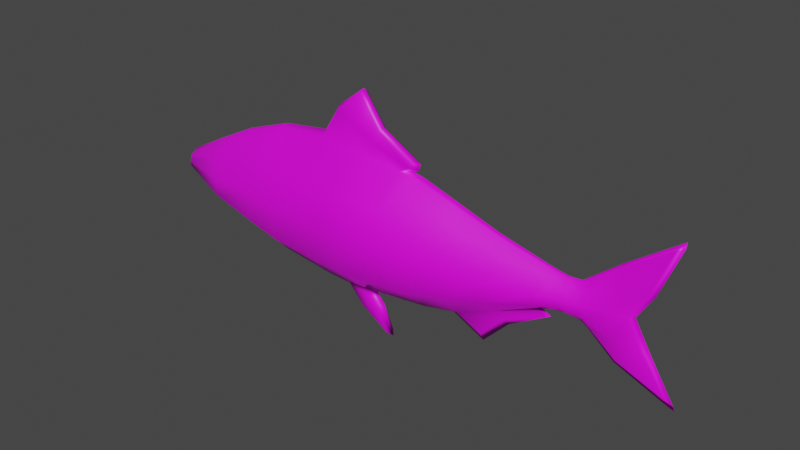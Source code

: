 # Source: fish1.blend  (saved by Blender 2.91.10; exported with 4.5.12 LTS)
import bpy
from mathutils import Matrix  # noqa: F401  (used for matrix-valued properties, if any)

bpy.ops.wm.read_factory_settings(use_empty=True)
scene = bpy.context.scene
scene.name = 'Scene'

# ---- collections
col_collection = bpy.data.collections.new('Collection'); scene.collection.children.link(col_collection)

# ---- images (referenced by path relative to the original .blend; pixels are not part of the script)
import os
ASSET_DIR = os.environ.get("B2B_ASSET_DIR", "")  # directory of the original .blend (textures are referenced by path, not embedded)
HERE = os.path.dirname(os.path.abspath(__file__))  # packed textures are extracted next to this script under _unpacked/

def load_image(name, relpath, width, height, colorspace="sRGB"):
    """Load a texture the original file referenced (path relative to the .blend, or extracted next to this script)."""
    p = next((c for c in (os.path.join(HERE, relpath), os.path.join(ASSET_DIR, relpath)) if relpath and os.path.exists(c)), "")
    if p:
        img = bpy.data.images.load(p, check_existing=True)
        img.name = name
    else:  # same state as the original file: an image datablock whose file is absent (Cycles renders it pink)
        img = bpy.data.images.new(name, width, height)
        img.source = "FILE"
        img.filepath = "//" + (relpath or name)
    img.colorspace_settings.name = colorspace
    return img
img_fish1 = load_image('fish1', 'textures/fish1.png', 1024, 1024, 'sRGB')

# ---- materials (node trees are filled in below, after node groups)
mat_fish1 = bpy.data.materials.new('fish1')
mat_fish1.use_transparent_shadow = False

# ---- material node trees
mat_fish1.use_nodes = True; mat_fish1.node_tree.nodes.clear()
_N = mat_fish1.node_tree.nodes; _L = mat_fish1.node_tree.links
n0 = _N.new('ShaderNodeBsdfPrincipled'); n0.name = 'Principled BSDF'; n0.location = (10, 300)
n0.distribution = 'GGX'
n0.subsurface_method = 'BURLEY'
n0.inputs[3].default_value = 1.45
n0.inputs[27].default_value = (0.0, 0.0, 0.0, 1.0)
n0.inputs[28].default_value = 1.0
n1 = _N.new('ShaderNodeOutputMaterial'); n1.name = 'Material Output'; n1.location = (300, 300)
n2 = _N.new('ShaderNodeTexImage'); n2.name = 'Image Texture'; n2.location = (-280, 280)
n2.image = img_fish1
_L.new(n0.outputs[0], n1.inputs[0])
_L.new(n2.outputs[0], n0.inputs[0])
n1.is_active_output = True

# ---- world
world_world = bpy.data.worlds.new('World'); scene.world = world_world
world_world.use_nodes = True; world_world.node_tree.nodes.clear()
_N = world_world.node_tree.nodes; _L = world_world.node_tree.links
n0 = _N.new('ShaderNodeOutputWorld'); n0.name = 'World Output'; n0.location = (300, 300)
n1 = _N.new('ShaderNodeBackground'); n1.name = 'Background'; n1.location = (10, 300)
n1.inputs[0].default_value = (0.05088, 0.05088, 0.05088, 1.0)
_L.new(n1.outputs[0], n0.inputs[0])
n0.is_active_output = True
world_world.color = (0.05088, 0.05088, 0.05088)
world_world.use_sun_shadow = False
world_world.sun_shadow_jitter_overblur = 0.0

# ---- meshes
me_fish1 = bpy.data.meshes.new('fish1')
me_fish1.from_pydata([(0.0, -0.4842, 3.745), (0.0, -0.4985, 3.181), (0.1981, -0.303, 3.77), (0.3151, -0.3054, 3.202), (0.1526, 0.06482, 3.77), (0.1877, 0.08618, 3.202), (0.0, 0.2454, 3.745), (0.0, 0.2783, 3.181), (0.4756, -0.5966, 2.125), (0.3482, 0.1695, 2.125), (0.0, 0.5466, 2.113), (0.0, -1.471, 0.5472), (0.7273, -0.843, 0.5466), (0.5999, 0.4348, 0.5466), (0.0, 1.064, 0.5472), (0.0, -1.597, -0.5599), (0.8166, -0.8814, -0.7009), (0.6892, 0.5865, -0.7009), (0.0, -1.631, -1.665), (0.7392, -0.8859, -1.684), (0.6118, 0.6289, -1.684), (0.0, 1.381, -1.742), (0.0, -1.197, -3.924), (0.6314, -0.714, -3.347), (0.504, 0.4192, -3.394), (0.0, 0.8827, -3.746), (0.0, -0.9223, -4.552), (0.4933, -0.5569, -4.377), (0.3659, 0.1486, -4.377), (0.0, 0.4772, -4.552), (0.0, -0.4207, -5.367), (0.2208, -0.3088, -5.417), (0.1752, -0.0806, -5.417), (0.0, 0.03188, -5.367), (0.0, -0.569, 3.895), (0.1512, -0.3363, 3.922), (0.1057, 0.1359, 3.922), (0.0, 0.3677, 3.895), (0.0, -1.009, 4.419), (0.0853, -0.5627, 4.385), (0.03977, 0.3057, 4.394), (0.0, 0.7887, 4.419), (0.0, -0.06237, 4.716), (0.0, 1.482, 5.394), (0.0, 0.4096, 5.008), (0.0, -0.5533, 4.999), (0.3151, -0.1096, 3.202), (0.1981, -0.1191, 3.77), (0.4756, -0.2136, 2.125), (0.7273, -0.2041, 0.5466), (0.8166, -0.1474, -0.7009), (0.7392, -0.1285, -1.684), (0.6314, -0.1852, -3.29), (0.4933, -0.2419, -4.302), (0.2208, -0.1947, -5.417), (0.1512, -0.1002, 3.922), (0.0853, -0.1096, 4.224), (0.0, -1.459, 5.535), (0.0, -0.1944, -5.524), (0.0, 1.358, 5.219), (0.03977, 0.391, 4.898), (0.0853, -0.555, 4.889), (0.0, -1.378, 5.334), (0.0853, -0.07087, 4.627), (0.6445, 0.5106, -0.0771), (0.0, 1.11, 0.2875), (0.7719, -0.8622, -0.0771), (0.0, -1.537, -0.07141), (0.7719, -0.1758, -0.0771), (0.02283, -0.4657, 3.77), (0.03631, -0.4787, 3.202), (0.02283, 0.2275, 3.77), (0.03631, 0.2594, 3.202), (0.05481, -0.9355, 2.125), (0.05481, 0.5083, 2.125), (0.08382, -1.408, 0.5466), (0.08382, 1.0, 0.5466), (0.09411, -1.539, -0.7875), (0.1724, 1.236, -0.7009), (0.0852, -1.566, -1.684), (0.1666, 1.311, -1.684), (0.07276, -1.155, -3.891), (0.07276, 0.8389, -3.75), (0.05685, -0.8903, -4.569), (0.05685, 0.4496, -4.569), (0.02544, -0.4106, -5.417), (0.02544, 0.02266, -5.417), (0.01743, -0.5452, 3.922), (0.01743, 0.3448, 3.922), (0.009831, -0.9636, 4.443), (0.009831, 0.74, 4.444), (0.0, 1.371, 5.385), (0.0, -1.364, 5.509), (0.009831, -1.292, 5.318), (0.009831, 1.257, 5.216), (0.02544, -0.194, -5.557), (0.08896, -1.47, -0.0771), (0.1178, 1.094, 0.0432), (0.0, 1.769, -0.3932), (0.0, 2.381, -0.8213), (0.0, 1.288, 0.449), (0.09411, 1.701, -0.4016), (0.0852, 2.315, -0.8332), (0.08896, 1.291, 0.3324), (0.08256, 1.205, 0.2298), (0.0, 1.175, 0.4215), (0.1004, 1.461, -0.5531), (0.09004, 1.853, -1.371), (0.0, 1.941, -1.399), (0.5799, 0.5633, -2.583), (0.0, 1.236, -2.749), (0.7073, -0.8408, -2.556), (0.0, -1.489, -2.875), (0.7073, -0.1602, -2.524), (0.06176, -1.433, -2.864), (0.1027, 1.176, -2.72), (0.6505, 0.6077, -1.192), (0.7779, -0.8837, -1.192), (0.0, -1.633, -1.24), (0.7779, -0.138, -1.192), (0.08268, -1.591, -1.177), (0.1695, 1.267, -1.192), (0.0, 2.075, -0.6072), (0.08965, 2.008, -0.6174), (0.0952, 1.657, -0.962), (0.0, -1.826, -0.374), (0.09411, -1.821, -0.4964), (0.0, -2.4, -0.168), (0.08965, -2.333, -0.2533), (0.0, -2.028, -0.8451), (0.0, -1.695, -0.4734), (0.09882, -1.68, -0.6426), (0.09393, -1.949, -0.8572), (0.4918, 0.3208, 1.225), (0.0, 0.8415, 1.22), (0.6192, -0.7372, 1.225), (0.0, -1.326, 1.235), (0.6192, -0.2082, 1.225), (0.07136, -1.25, 1.345), (0.07136, 0.7888, 1.225), (0.2082, 0.09681, 3.065), (0.0, 0.3126, 3.045), (0.3356, -0.3426, 3.065), (0.0, -0.5591, 3.045), (0.3356, -0.1229, 3.065), (0.03867, -0.5528, 2.957), (0.03867, 0.2912, 3.065), (0.0, -1.114, 2.402), (0.05481, -1.046, 2.296), (0.0, -1.649, 1.885), (0.07136, -1.493, 1.87), (0.0, -0.6339, 3.221), (0.03867, -0.6663, 3.142), (0.0, -0.4549, 3.463), (0.242, -0.2858, 3.486), (0.1639, 0.05713, 3.486), (0.0, 0.2254, 3.463), (0.242, -0.1144, 3.486), (0.03698, 0.2088, 3.486), (0.03698, -0.4375, 3.486)], [], [(159, 69, 0, 153), (157, 47, 2, 154), (158, 71, 4, 155), (146, 140, 9, 74), (144, 142, 8, 48), (136, 138, 150, 149), (139, 133, 13, 76), (137, 135, 12, 49), (138, 136, 11, 75), (97, 64, 17, 78), (68, 66, 16, 50), (96, 67, 15, 77), (121, 116, 20, 80), (119, 117, 19, 51), (120, 118, 18, 79), (115, 109, 24, 82), (113, 111, 23, 52), (114, 112, 22, 81), (82, 24, 28, 84), (52, 23, 27, 53), (81, 22, 26, 83), (84, 28, 32, 86), (53, 27, 31, 54), (83, 26, 30, 85), (47, 4, 36, 55), (71, 6, 37, 88), (69, 2, 35, 87), (55, 36, 40, 56), (88, 37, 41, 90), (87, 35, 39, 89), (63, 60, 44, 42), (61, 63, 42, 45), (94, 59, 43, 91), (93, 61, 45, 92), (35, 55, 56, 39), (2, 47, 55, 35), (28, 53, 54, 32), (24, 52, 53, 28), (109, 113, 52, 24), (116, 119, 51, 20), (64, 68, 50, 17), (133, 137, 49, 13), (140, 144, 48, 9), (155, 4, 47, 157), (89, 39, 61, 93), (90, 41, 59, 94), (39, 56, 63, 61), (56, 40, 60, 63), (86, 32, 54, 95), (85, 95, 54, 31), (13, 49, 68, 64), (75, 11, 67, 96), (49, 12, 66, 68), (76, 13, 64, 97), (14, 76, 97, 65), (12, 75, 96, 66), (30, 58, 95, 85), (33, 86, 95, 58), (40, 90, 94, 60), (38, 89, 93, 62), (62, 93, 92, 57), (60, 94, 91, 44), (34, 87, 89, 38), (36, 88, 90, 40), (0, 69, 87, 34), (4, 71, 88, 36), (27, 83, 85, 31), (29, 84, 86, 33), (23, 81, 83, 27), (25, 82, 84, 29), (111, 114, 81, 23), (110, 115, 82, 25), (117, 120, 79, 19), (104, 106, 101, 103), (66, 96, 77, 16), (105, 104, 103, 100), (135, 138, 75, 12), (134, 139, 76, 14), (142, 145, 73, 8), (141, 146, 74, 10), (156, 6, 71, 158), (154, 2, 69, 159), (122, 123, 102, 99), (100, 103, 101, 98), (124, 107, 102, 123), (107, 108, 99, 102), (80, 21, 108, 107), (121, 80, 107, 124), (65, 97, 104, 105), (97, 78, 106, 104), (21, 80, 115, 110), (19, 79, 114, 111), (20, 51, 113, 109), (79, 18, 112, 114), (51, 19, 111, 113), (80, 20, 109, 115), (78, 121, 124, 106), (106, 124, 123, 101), (98, 101, 123, 122), (16, 77, 120, 117), (17, 50, 119, 116), (131, 130, 125, 126), (50, 16, 117, 119), (78, 17, 116, 121), (126, 125, 127, 128), (132, 131, 126, 128), (129, 132, 128, 127), (118, 120, 132, 129), (120, 77, 131, 132), (77, 15, 130, 131), (10, 74, 139, 134), (8, 73, 138, 135), (9, 48, 137, 133), (145, 143, 151, 152), (48, 8, 135, 137), (74, 9, 133, 139), (7, 72, 146, 141), (3, 70, 145, 142), (5, 46, 144, 140), (70, 1, 143, 145), (46, 3, 142, 144), (72, 5, 140, 146), (152, 151, 147, 148), (148, 147, 149, 150), (73, 145, 152, 148), (138, 73, 148, 150), (3, 154, 159, 70), (7, 156, 158, 72), (5, 155, 157, 46), (72, 158, 155, 5), (46, 157, 154, 3), (70, 159, 153, 1)])
me_fish1.polygons.foreach_set('use_smooth', [True] * 132)
_uv = me_fish1.uv_layers.new(name='UVMap')
_uv.uv.foreach_set('vector', [0.5022, 0.7321, 0.4932, 0.7578, 0.4911, 0.7547, 0.4989, 0.7291, 0.5422, 0.7436, 0.5318, 0.7695, 0.5153, 0.7633, 0.5264, 0.7376, 0.576, 0.7598, 0.5663, 0.7854, 0.5483, 0.7769, 0.5588, 0.7515, 0.5986, 0.7266, 0.5774, 0.7157, 0.6157, 0.6366, 0.6519, 0.6559, 0.5563, 0.7053, 0.5377, 0.6974, 0.5499, 0.6083, 0.5821, 0.6214, 0.9528, 0.7565, 0.9574, 0.7714, 0.9153, 0.8112, 0.8984, 0.8061, 0.7071, 0.59, 0.6571, 0.5638, 0.6868, 0.5102, 0.7474, 0.5399, 0.6125, 0.5451, 0.5687, 0.5278, 0.5836, 0.4693, 0.6344, 0.4893, 0.5008, 0.5217, 0.4943, 0.5096, 0.5023, 0.4464, 0.5115, 0.4489, 0.7715, 0.5, 0.7121, 0.4617, 0.7358, 0.4127, 0.8041, 0.4391, 0.6558, 0.4399, 0.601, 0.4189, 0.6189, 0.3694, 0.6767, 0.3908, 0.5248, 0.3941, 0.515, 0.3916, 0.526, 0.3482, 0.5422, 0.3317, 0.8215, 0.3979, 0.7532, 0.3742, 0.7699, 0.335, 0.8385, 0.3567, 0.6923, 0.352, 0.6327, 0.3298, 0.6472, 0.2901, 0.7078, 0.3129, 0.5516, 0.2977, 0.5464, 0.2891, 0.5622, 0.2543, 0.5716, 0.2569, 0.8564, 0.2663, 0.7893, 0.2612, 0.8005, 0.1935, 0.8554, 0.1729, 0.7297, 0.2457, 0.6778, 0.2229, 0.7114, 0.1657, 0.7499, 0.1858, 0.623, 0.165, 0.6169, 0.1607, 0.6791, 0.08818, 0.6832, 0.09479, 0.8554, 0.1729, 0.8005, 0.1935, 0.805, 0.1133, 0.8405, 0.1004, 0.7499, 0.1858, 0.7114, 0.1657, 0.755, 0.09708, 0.7738, 0.1109, 0.6832, 0.09479, 0.6791, 0.08818, 0.7266, 0.05262, 0.7307, 0.05575, 0.8405, 0.1004, 0.805, 0.1133, 0.8041, 0.05092, 0.8116, 0.04767, 0.7738, 0.1109, 0.755, 0.09708, 0.7934, 0.04809, 0.7983, 0.05049, 0.7307, 0.05575, 0.7266, 0.05262, 0.7881, 0.03719, 0.7906, 0.03886, 0.5318, 0.7695, 0.5483, 0.7769, 0.5494, 0.7935, 0.5281, 0.7844, 0.5663, 0.7854, 0.5698, 0.7842, 0.5722, 0.8022, 0.5687, 0.8034, 0.4932, 0.7578, 0.5153, 0.7633, 0.5066, 0.7763, 0.4834, 0.7705, 0.5281, 0.7844, 0.5494, 0.7935, 0.5455, 0.8411, 0.5172, 0.8112, 0.5687, 0.8034, 0.5722, 0.8022, 0.5839, 0.8636, 0.5788, 0.8636, 0.4834, 0.7705, 0.5066, 0.7763, 0.4736, 0.813, 0.4358, 0.8106, 0.8806, 0.535, 0.9079, 0.487, 0.9197, 0.4848, 0.8933, 0.5346, 0.9003, 0.5875, 0.8806, 0.535, 0.8933, 0.5346, 0.9143, 0.5878, 0.9382, 0.3995, 0.9383, 0.3894, 0.9555, 0.3766, 0.9548, 0.3878, 0.936, 0.6656, 0.9003, 0.5875, 0.9143, 0.5878, 0.9541, 0.6752, 0.5066, 0.7763, 0.5281, 0.7844, 0.5172, 0.8112, 0.4736, 0.813, 0.5153, 0.7633, 0.5318, 0.7695, 0.5281, 0.7844, 0.5066, 0.7763, 0.805, 0.1133, 0.7738, 0.1109, 0.7983, 0.05049, 0.8041, 0.05092, 0.8005, 0.1935, 0.7499, 0.1858, 0.7738, 0.1109, 0.805, 0.1133, 0.7893, 0.2612, 0.7297, 0.2457, 0.7499, 0.1858, 0.8005, 0.1935, 0.7532, 0.3742, 0.6923, 0.352, 0.7078, 0.3129, 0.7699, 0.335, 0.7121, 0.4617, 0.6558, 0.4399, 0.6767, 0.3908, 0.7358, 0.4127, 0.6571, 0.5638, 0.6125, 0.5451, 0.6344, 0.4893, 0.6868, 0.5102, 0.5774, 0.7157, 0.5563, 0.7053, 0.5821, 0.6214, 0.6157, 0.6366, 0.5588, 0.7515, 0.5483, 0.7769, 0.5318, 0.7695, 0.5422, 0.7436, 0.8521, 0.6236, 0.8508, 0.5826, 0.9003, 0.5875, 0.936, 0.6656, 0.8622, 0.4524, 0.8596, 0.4475, 0.9383, 0.3894, 0.9382, 0.3995, 0.8508, 0.5826, 0.8391, 0.5364, 0.8806, 0.535, 0.9003, 0.5875, 0.8391, 0.5364, 0.8576, 0.4956, 0.9079, 0.487, 0.8806, 0.535, 0.8116, 0.04767, 0.8041, 0.05092, 0.7983, 0.05049, 0.8024, 0.04072, 0.7906, 0.03886, 0.8024, 0.04072, 0.7983, 0.05049, 0.7934, 0.04809, 0.6868, 0.5102, 0.6344, 0.4893, 0.6558, 0.4399, 0.7121, 0.4617, 0.5115, 0.4489, 0.5023, 0.4464, 0.515, 0.3916, 0.5248, 0.3941, 0.6344, 0.4893, 0.5836, 0.4693, 0.601, 0.4189, 0.6558, 0.4399, 0.7474, 0.5399, 0.6868, 0.5102, 0.7121, 0.4617, 0.7715, 0.5, 0.7558, 0.5445, 0.7474, 0.5399, 0.7715, 0.5, 0.7693, 0.5246, 0.5836, 0.4693, 0.5115, 0.4489, 0.5248, 0.3941, 0.601, 0.4189, 0.7881, 0.03719, 0.8033, 0.03856, 0.8024, 0.04072, 0.7906, 0.03886, 0.8145, 0.04832, 0.8116, 0.04767, 0.8024, 0.04072, 0.8033, 0.03856, 0.8576, 0.4956, 0.8622, 0.4524, 0.9382, 0.3995, 0.9079, 0.487, 0.8492, 0.6279, 0.8521, 0.6236, 0.936, 0.6656, 0.9367, 0.6744, 0.9367, 0.6744, 0.936, 0.6656, 0.9541, 0.6752, 0.9555, 0.6849, 0.9079, 0.487, 0.9382, 0.3995, 0.9548, 0.3878, 0.9197, 0.4848, 0.4813, 0.7674, 0.4834, 0.7705, 0.4358, 0.8106, 0.4321, 0.8076, 0.5494, 0.7935, 0.5687, 0.8034, 0.5788, 0.8636, 0.5455, 0.8411, 0.4911, 0.7547, 0.4932, 0.7578, 0.4834, 0.7705, 0.4813, 0.7674, 0.5483, 0.7769, 0.5663, 0.7854, 0.5687, 0.8034, 0.5494, 0.7935, 0.755, 0.09708, 0.7307, 0.05575, 0.7906, 0.03886, 0.7934, 0.04809, 0.8454, 0.1008, 0.8405, 0.1004, 0.8116, 0.04767, 0.8145, 0.04832, 0.7114, 0.1657, 0.6832, 0.09479, 0.7307, 0.05575, 0.755, 0.09708, 0.8626, 0.1738, 0.8554, 0.1729, 0.8405, 0.1004, 0.8454, 0.1008, 0.6778, 0.2229, 0.623, 0.165, 0.6832, 0.09479, 0.7114, 0.1657, 0.8671, 0.2655, 0.8564, 0.2663, 0.8554, 0.1729, 0.8626, 0.1738, 0.6327, 0.3298, 0.5516, 0.2977, 0.5716, 0.2569, 0.6472, 0.2901, 0.9455, 0.7539, 0.9306, 0.8358, 0.9035, 0.8245, 0.9349, 0.7467, 0.601, 0.4189, 0.5248, 0.3941, 0.5422, 0.3317, 0.6189, 0.3694, 0.9437, 0.7319, 0.9455, 0.7539, 0.9349, 0.7467, 0.9304, 0.7326, 0.5687, 0.5278, 0.5008, 0.5217, 0.5115, 0.4489, 0.5836, 0.4693, 0.7143, 0.5937, 0.7071, 0.59, 0.7474, 0.5399, 0.7558, 0.5445, 0.5377, 0.6974, 0.5065, 0.6818, 0.5019, 0.5985, 0.5499, 0.6083, 0.603, 0.7272, 0.5986, 0.7266, 0.6519, 0.6559, 0.6577, 0.6581, 0.5804, 0.7596, 0.5698, 0.7842, 0.5663, 0.7854, 0.576, 0.7598, 0.5264, 0.7376, 0.5153, 0.7633, 0.4932, 0.7578, 0.5022, 0.7321, 0.8662, 0.8497, 0.8772, 0.8523, 0.8569, 0.878, 0.8464, 0.8785, 0.9304, 0.7326, 0.9349, 0.7467, 0.9035, 0.8245, 0.8914, 0.8216, 0.9168, 0.8801, 0.9007, 0.9237, 0.8569, 0.878, 0.8772, 0.8523, 0.9007, 0.9237, 0.8891, 0.93, 0.8464, 0.8785, 0.8569, 0.878, 0.9593, 0.9514, 0.9462, 0.9662, 0.8891, 0.93, 0.9007, 0.9237, 0.9597, 0.8995, 0.9593, 0.9514, 0.9007, 0.9237, 0.9168, 0.8801, 0.9549, 0.7431, 0.9597, 0.7707, 0.9455, 0.7539, 0.9437, 0.7319, 0.9597, 0.7707, 0.9566, 0.8481, 0.9306, 0.8358, 0.9455, 0.7539, 0.8553, 0.3546, 0.8385, 0.3567, 0.8564, 0.2663, 0.8671, 0.2655, 0.6472, 0.2901, 0.5716, 0.2569, 0.623, 0.165, 0.6778, 0.2229, 0.7699, 0.335, 0.7078, 0.3129, 0.7297, 0.2457, 0.7893, 0.2612, 0.5716, 0.2569, 0.5622, 0.2543, 0.6169, 0.1607, 0.623, 0.165, 0.7078, 0.3129, 0.6472, 0.2901, 0.6778, 0.2229, 0.7297, 0.2457, 0.8385, 0.3567, 0.7699, 0.335, 0.7893, 0.2612, 0.8564, 0.2663, 0.9566, 0.8481, 0.9597, 0.8995, 0.9168, 0.8801, 0.9306, 0.8358, 0.9306, 0.8358, 0.9168, 0.8801, 0.8772, 0.8523, 0.9035, 0.8245, 0.8914, 0.8216, 0.9035, 0.8245, 0.8772, 0.8523, 0.8662, 0.8497, 0.6189, 0.3694, 0.5422, 0.3317, 0.5516, 0.2977, 0.6327, 0.3298, 0.7358, 0.4127, 0.6767, 0.3908, 0.6923, 0.352, 0.7532, 0.3742, 0.8979, 0.8567, 0.888, 0.8371, 0.8982, 0.8216, 0.905, 0.8363, 0.6767, 0.3908, 0.6189, 0.3694, 0.6327, 0.3298, 0.6923, 0.352, 0.8041, 0.4391, 0.7358, 0.4127, 0.7532, 0.3742, 0.8215, 0.3979, 0.905, 0.8363, 0.8982, 0.8216, 0.9461, 0.79, 0.9389, 0.8045, 0.9339, 0.8647, 0.8979, 0.8567, 0.905, 0.8363, 0.9389, 0.8045, 0.9461, 0.8609, 0.9339, 0.8647, 0.9389, 0.8045, 0.9461, 0.79, 0.9293, 0.9182, 0.918, 0.9132, 0.9339, 0.8647, 0.9461, 0.8609, 0.918, 0.9132, 0.8908, 0.8781, 0.8979, 0.8567, 0.9339, 0.8647, 0.8908, 0.8781, 0.8819, 0.8508, 0.888, 0.8371, 0.8979, 0.8567, 0.6577, 0.6581, 0.6519, 0.6559, 0.7071, 0.59, 0.7143, 0.5937, 0.5499, 0.6083, 0.5019, 0.5985, 0.5008, 0.5217, 0.5687, 0.5278, 0.6157, 0.6366, 0.5821, 0.6214, 0.6125, 0.5451, 0.6571, 0.5638, 0.9574, 0.9499, 0.9529, 0.9583, 0.9365, 0.9675, 0.9393, 0.9587, 0.5821, 0.6214, 0.5499, 0.6083, 0.5687, 0.5278, 0.6125, 0.5451, 0.6519, 0.6559, 0.6157, 0.6366, 0.6571, 0.5638, 0.7071, 0.59, 0.5952, 0.7374, 0.5909, 0.7372, 0.5986, 0.7266, 0.603, 0.7272, 0.5357, 0.7106, 0.5054, 0.7052, 0.5065, 0.6818, 0.5377, 0.6974, 0.5718, 0.7275, 0.5525, 0.7176, 0.5563, 0.7053, 0.5774, 0.7157, 0.5054, 0.7052, 0.5019, 0.7027, 0.5017, 0.689, 0.5065, 0.6818, 0.5525, 0.7176, 0.5357, 0.7106, 0.5377, 0.6974, 0.5563, 0.7053, 0.5909, 0.7372, 0.5718, 0.7275, 0.5774, 0.7157, 0.5986, 0.7266, 0.9393, 0.9587, 0.9365, 0.9675, 0.9262, 0.8762, 0.9383, 0.8687, 0.9383, 0.8687, 0.9262, 0.8762, 0.8984, 0.8061, 0.9153, 0.8112, 0.9557, 0.8571, 0.9574, 0.9499, 0.9393, 0.9587, 0.9383, 0.8687, 0.9574, 0.7714, 0.9557, 0.8571, 0.9383, 0.8687, 0.9153, 0.8112, 0.5357, 0.7106, 0.5264, 0.7376, 0.5022, 0.7321, 0.5054, 0.7052, 0.5952, 0.7374, 0.5804, 0.7596, 0.576, 0.7598, 0.5909, 0.7372, 0.5718, 0.7275, 0.5588, 0.7515, 0.5422, 0.7436, 0.5525, 0.7176, 0.5909, 0.7372, 0.576, 0.7598, 0.5588, 0.7515, 0.5718, 0.7275, 0.5525, 0.7176, 0.5422, 0.7436, 0.5264, 0.7376, 0.5357, 0.7106, 0.5054, 0.7052, 0.5022, 0.7321, 0.4989, 0.7291, 0.5019, 0.7027])
me_fish1.materials.append(mat_fish1)
me_fish1.use_remesh_fix_poles = True
me_fish1.use_remesh_preserve_attributes = False
me_fish1.update()
arm_armature = bpy.data.armatures.new('Armature')  # bones are not reproduced

# ---- objects
ob_fish1 = bpy.data.objects.new('fish1', me_fish1)
ob_empty = bpy.data.objects.new('Empty', None)
ob_armature = bpy.data.objects.new('Armature', arm_armature)

# ---- transforms, parenting, visibility, modifiers, constraints
ob_fish1.parent = ob_armature
ob_fish1.location = (-3.128e-08, 5.684e-14, -4.445e-22)
ob_fish1.rotation_euler = (1.571, -0.0, 1.571)
ob_fish1.scale = (1.0, 1.0, 1.0)
ob_fish1.lineart.crease_threshold = 0.0
_vg = ob_fish1.vertex_groups.new(name='Bone')
for _i, _w in zip([15, 16, 17, 18, 19, 20, 21, 22, 23, 24, 25, 26, 27, 28, 29, 30, 31, 32, 33, 51, 52, 53, 54, 58, 67, 77, 78, 79, 80, 81, 82, 83, 84, 85, 86, 95, 96, 97, 98, 99, 101, 102, 106, 107, 108, 109, 110, 111, 112, 113, 114, 115, 116, 117, 118, 119, 120, 121, 122, 123, 124, 125, 126, 127, 128, 129, 130, 131, 132], [0.06939, 0.0226, 0.01478, 0.1997, 0.1918, 0.1844, 0.1939, 0.9787, 0.9564, 0.9685, 0.9647, 0.9955, 0.9955, 0.9973, 0.9972, 0.9989, 0.9989, 0.999, 0.9989, 0.1502, 0.9733, 0.9967, 0.999, 0.9991, 0.01243, 0.07814, 0.0584, 0.2059, 0.1844, 0.976, 0.9642, 0.9958, 0.9971, 0.9989, 0.9989, 0.9991, 0.009561, 0.003958, 0.06006, 0.08771, 0.05749, 0.08719, 0.05693, 0.1134, 0.1131, 0.8311, 0.8361, 0.8149, 0.8592, 0.8594, 0.8492, 0.8138, 0.07545, 0.08096, 0.1344, 0.05331, 0.1176, 0.1032, 0.07883, 0.07622, 0.08631, 0.08102, 0.08248, 0.08363, 0.08291, 0.07677, 0.07362, 0.07584, 0.08112]): _vg.add([_i], _w, 'REPLACE')
_vg = ob_fish1.vertex_groups.new(name='Bone.002')
for _i, _w in zip([11, 12, 13, 14, 15, 16, 17, 18, 19, 20, 21, 23, 24, 25, 49, 50, 51, 52, 64, 65, 66, 67, 68, 73, 75, 76, 77, 78, 79, 80, 82, 96, 97, 98, 99, 100, 101, 102, 103, 104, 105, 106, 107, 108, 109, 110, 111, 112, 113, 114, 115, 116, 117, 118, 119, 120, 121, 122, 123, 124, 125, 126, 127, 128, 129, 130, 131, 132, 133, 134, 135, 136, 137, 138, 139, 147, 148, 149, 150], [0.2637, 0.2345, 0.2148, 0.3704, 0.7658, 0.8748, 0.8856, 0.7633, 0.7914, 0.798, 0.7648, 0.03501, 0.01116, 0.01803, 0.1842, 0.9187, 0.8412, 0.002395, 0.756, 0.4686, 0.7401, 0.6645, 0.7917, 0.02659, 0.2657, 0.3338, 0.8009, 0.8189, 0.7593, 0.7755, 0.01896, 0.6695, 0.6692, 0.8102, 0.8238, 0.5018, 0.7966, 0.8234, 0.5349, 0.5414, 0.4925, 0.8045, 0.8148, 0.8146, 0.1647, 0.1574, 0.1808, 0.1354, 0.1385, 0.1449, 0.1786, 0.8874, 0.8799, 0.8024, 0.9238, 0.8116, 0.8287, 0.8214, 0.8196, 0.8218, 0.7591, 0.7697, 0.7228, 0.7354, 0.8115, 0.764, 0.7857, 0.8063, 0.03619, 0.08476, 0.06294, 0.1346, 0.02082, 0.1018, 0.08101, 0.05171, 0.03241, 0.05269, 0.05856]): _vg.add([_i], _w, 'REPLACE')
_vg = ob_fish1.vertex_groups.new(name='Bone.001')
for _i, _w in zip([8, 9, 10, 11, 12, 13, 14, 15, 16, 17, 18, 21, 48, 49, 50, 64, 65, 66, 67, 68, 73, 74, 75, 76, 77, 78, 79, 80, 96, 97, 98, 99, 100, 101, 102, 103, 104, 105, 106, 107, 108, 116, 117, 118, 120, 121, 122, 123, 124, 125, 126, 127, 128, 129, 130, 131, 132, 133, 134, 135, 136, 137, 138, 139, 140, 141, 146, 147, 148, 149, 150], [1.08, 0.9501, 0.942, 0.7859, 0.7771, 0.781, 0.6157, 0.1756, 0.09177, 0.08212, 0.02836, 0.03266, 0.973, 0.8166, 0.06101, 0.2324, 0.5134, 0.2533, 0.3253, 0.2028, 1.664, 0.936, 0.7793, 0.6536, 0.1286, 0.1226, 0.02378, 0.03026, 0.3211, 0.3034, 0.1296, 0.08837, 0.4812, 0.1458, 0.08936, 0.4439, 0.4379, 0.4893, 0.1385, 0.0718, 0.07222, 0.02443, 0.03107, 0.06703, 0.0752, 0.06808, 0.0997, 0.1041, 0.09182, 0.1703, 0.1574, 0.2063, 0.1936, 0.1189, 0.173, 0.1474, 0.1197, 0.9525, 0.9073, 0.9741, 0.9938, 0.9691, 1.062, 0.9105, 0.02077, 0.05888, 0.05732, 2.508, 1.987, 1.528, 1.514]): _vg.add([_i], _w, 'REPLACE')
_vg = ob_fish1.vertex_groups.new(name='Bone.003')
for _i, _w in zip([0, 1, 2, 3, 4, 5, 6, 7, 9, 10, 34, 35, 36, 37, 38, 39, 40, 41, 42, 43, 44, 45, 46, 47, 55, 56, 57, 59, 60, 61, 62, 63, 69, 70, 71, 72, 74, 87, 88, 89, 90, 91, 92, 93, 94, 140, 141, 142, 143, 144, 145, 146, 151, 152, 153, 154, 155, 156, 157, 158, 159], [1.023, 1.274, 1.006, 1.046, 0.9995, 0.9901, 0.9982, 0.9778, 0.0419, 0.05002, 1.006, 1.003, 0.9997, 0.9994, 0.9979, 1.001, 0.9999, 0.9998, 1.0, 0.9998, 0.9999, 1.0, 1.005, 1.001, 1.0, 1.0, 0.998, 0.9998, 0.9999, 0.9999, 0.9987, 1.0, 1.022, 1.241, 0.9983, 0.9787, 0.05642, 1.006, 0.9994, 0.9983, 0.9998, 0.9998, 0.9981, 0.9986, 0.9998, 0.9646, 0.9408, 1.065, 1.952, 0.9884, 1.395, 0.9424, 2.963, 2.278, 1.0, 1.0, 0.9948, 0.988, 1.0, 0.9885, 1.0]): _vg.add([_i], _w, 'REPLACE')
_vg = ob_fish1.vertex_groups.new(name='Body')
_vg.add([0, 1, 2, 3, 4, 5, 6, 7, 8, 9, 10, 11, 12, 13, 14, 15, 16, 17, 18, 19, 20, 21, 22, 23, 24, 25, 26, 27, 28, 29, 30, 31, 32, 33, 34, 35, 36, 37, 38, 39, 40, 41, 46, 47, 48, 49, 50, 51, 52, 53, 54, 55, 56, 58, 64, 65, 66, 67, 68, 69, 70, 71, 72, 73, 74, 75, 76, 77, 78, 79, 80, 81, 82, 83, 84, 85, 86, 87, 88, 89, 90, 95, 96, 97, 109, 110, 111, 112, 113, 114, 115, 116, 117, 118, 119, 120, 121, 133, 134, 135, 136, 137, 138, 139, 140, 141, 142, 143, 144, 145, 146, 153, 154, 155, 156, 157, 158, 159], 1.0, 'REPLACE')
_vg = ob_fish1.vertex_groups.new(name='FinTop')
_vg.add([21, 65, 78, 80, 97, 98, 99, 100, 101, 102, 103, 104, 105, 106, 107, 108, 121, 122, 123, 124], 1.0, 'REPLACE')
_vg = ob_fish1.vertex_groups.new(name='FinBottom')
_vg = ob_fish1.vertex_groups.new(name='FinBack')
_vg = ob_fish1.vertex_groups.new(name='Tail')
_m = ob_fish1.modifiers.new('Mirror', 'MIRROR')
_m.use_clip = True
_m = ob_fish1.modifiers.new('Armature', 'ARMATURE')
_m.object = ob_armature
ob_empty.location = (0.0, 0.0, 0.0)
ob_empty.rotation_euler = (1.571, -0.0, 0.0)
ob_empty.scale = (2.272, 2.272, 2.272)
ob_empty.empty_display_type = 'IMAGE'
ob_empty.empty_display_size = 5.0
ob_empty.lineart.crease_threshold = 0.0
ob_armature.location = (0.0, 0.0, 0.0)
ob_armature.show_in_front = True
ob_armature.lineart.crease_threshold = 0.0

# ---- collection membership
col_collection.objects.link(ob_fish1)
col_collection.objects.link(ob_empty)
col_collection.objects.link(ob_armature)

# ---- scene / render settings (as saved in the file)
scene.frame_start = 1; scene.frame_end = 60; scene.frame_set(0)
scene.render.engine = 'BLENDER_EEVEE_NEXT'
scene.cycles.use_denoising = False
scene.cycles.samples = 128
scene.cycles.sampling_pattern = 'TABULATED_SOBOL'
scene.cycles.use_adaptive_sampling = False
scene.cycles.use_light_tree = False
scene.view_settings.view_transform = 'Filmic'
bpy.context.view_layer.update()

# ---- added for rendering (the .blend has no active camera and no usable light): camera, sun
cam_auto = bpy.data.cameras.new('AutoCamera')
cam_auto.lens = 50.0
cam_auto.sensor_width = 36.0
cam_auto.clip_end = 1000.0
ob_auto_camera = bpy.data.objects.new('AutoCamera', cam_auto)
scene.collection.objects.link(ob_auto_camera)
ob_auto_camera.location = (11.2659, -13.5321, 9.01195)
ob_auto_camera.rotation_euler = (1.09748, -7.21219e-08, 0.694738)
scene.camera = ob_auto_camera
light_auto_sun = bpy.data.lights.new('AutoSun', 'SUN')
light_auto_sun.energy = 3.0
light_auto_sun.angle = 0.0523599
ob_auto_sun = bpy.data.objects.new('AutoSun', light_auto_sun)
scene.collection.objects.link(ob_auto_sun)
ob_auto_sun.rotation_euler = (0.872665, 0.174533, 0.523599)
bpy.context.view_layer.update()
